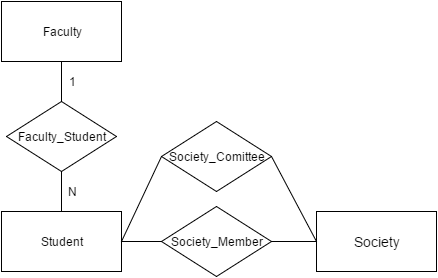

The diagram above was exported from draw.io. Its source (the exported page's mxGraphModel, read from the mxfile embedded in the PNG):
<mxGraphModel dx="872" dy="408" grid="1" gridSize="10" guides="1" tooltips="1" connect="1" arrows="1" fold="1" page="1" pageScale="1" pageWidth="826" pageHeight="1169" background="#ffffff" math="0" shadow="0">
  <root>
    <mxCell id="0" />
    <mxCell id="1" parent="0" />
    <mxCell id="47" style="edgeStyle=none;rounded=0;html=1;exitX=0.5;exitY=1;entryX=0.5;entryY=0;endArrow=none;endFill=0;jettySize=auto;orthogonalLoop=1;" parent="1" source="48" target="50" edge="1">
      <mxGeometry x="415" y="570" as="geometry" />
    </mxCell>
    <mxCell id="48" value="Faculty" style="whiteSpace=wrap;html=1;strokeWidth=1;" parent="1" vertex="1">
      <mxGeometry x="355" y="510" width="120" height="60" as="geometry" />
    </mxCell>
    <mxCell id="49" style="edgeStyle=none;rounded=0;html=1;exitX=0.5;exitY=1;entryX=0.5;entryY=0;endArrow=none;endFill=0;jettySize=auto;orthogonalLoop=1;" parent="1" source="50" target="51" edge="1">
      <mxGeometry x="415" y="680" as="geometry">
        <mxPoint x="415" y="690" as="sourcePoint" />
      </mxGeometry>
    </mxCell>
    <mxCell id="50" value="Faculty_Student" style="rhombus;whiteSpace=wrap;html=1;strokeWidth=1;" parent="1" vertex="1">
      <mxGeometry x="360" y="610" width="110" height="70" as="geometry" />
    </mxCell>
    <mxCell id="59" style="edgeStyle=none;rounded=0;html=1;exitX=1;exitY=0.5;entryX=0;entryY=0.5;endArrow=none;endFill=0;jettySize=auto;orthogonalLoop=1;fontSize=14;" parent="1" source="51" target="58" edge="1">
      <mxGeometry relative="1" as="geometry" />
    </mxCell>
    <mxCell id="51" value="Student" style="whiteSpace=wrap;html=1;strokeWidth=1;" parent="1" vertex="1">
      <mxGeometry x="355" y="720" width="120" height="60" as="geometry" />
    </mxCell>
    <mxCell id="52" value="1" style="text;html=1;strokeColor=none;fillColor=none;align=center;verticalAlign=middle;whiteSpace=wrap;" parent="1" vertex="1">
      <mxGeometry x="405" y="580" width="40" height="20" as="geometry" />
    </mxCell>
    <mxCell id="53" value="N" style="text;html=1;strokeColor=none;fillColor=none;align=center;verticalAlign=middle;whiteSpace=wrap;" parent="1" vertex="1">
      <mxGeometry x="405" y="690" width="40" height="20" as="geometry" />
    </mxCell>
    <mxCell id="54" value="Society" style="whiteSpace=wrap;html=1;strokeWidth=1;fontSize=14;" parent="1" vertex="1">
      <mxGeometry x="670" y="720" width="120" height="60" as="geometry" />
    </mxCell>
    <mxCell id="60" style="edgeStyle=none;rounded=0;html=1;exitX=1;exitY=0.5;entryX=0;entryY=0.5;endArrow=none;endFill=0;jettySize=auto;orthogonalLoop=1;fontSize=14;" parent="1" source="58" target="54" edge="1">
      <mxGeometry relative="1" as="geometry" />
    </mxCell>
    <mxCell id="58" value="Society_Member" style="rhombus;whiteSpace=wrap;html=1;strokeWidth=1;" parent="1" vertex="1">
      <mxGeometry x="515" y="715" width="110" height="70" as="geometry" />
    </mxCell>
    <mxCell id="64" style="edgeStyle=none;rounded=0;html=1;exitX=1;exitY=0.5;entryX=0;entryY=0.5;startArrow=none;startFill=0;endArrow=none;endFill=0;jettySize=auto;orthogonalLoop=1;fontSize=14;" edge="1" parent="1" source="61" target="54">
      <mxGeometry relative="1" as="geometry" />
    </mxCell>
    <mxCell id="65" style="edgeStyle=none;rounded=0;html=1;exitX=0;exitY=0.5;entryX=1;entryY=0.5;startArrow=none;startFill=0;endArrow=none;endFill=0;jettySize=auto;orthogonalLoop=1;fontSize=14;" edge="1" parent="1" source="61" target="51">
      <mxGeometry relative="1" as="geometry" />
    </mxCell>
    <mxCell id="61" value="Society_Comittee" style="rhombus;whiteSpace=wrap;html=1;strokeWidth=1;" vertex="1" parent="1">
      <mxGeometry x="515" y="630" width="110" height="70" as="geometry" />
    </mxCell>
  </root>
</mxGraphModel>